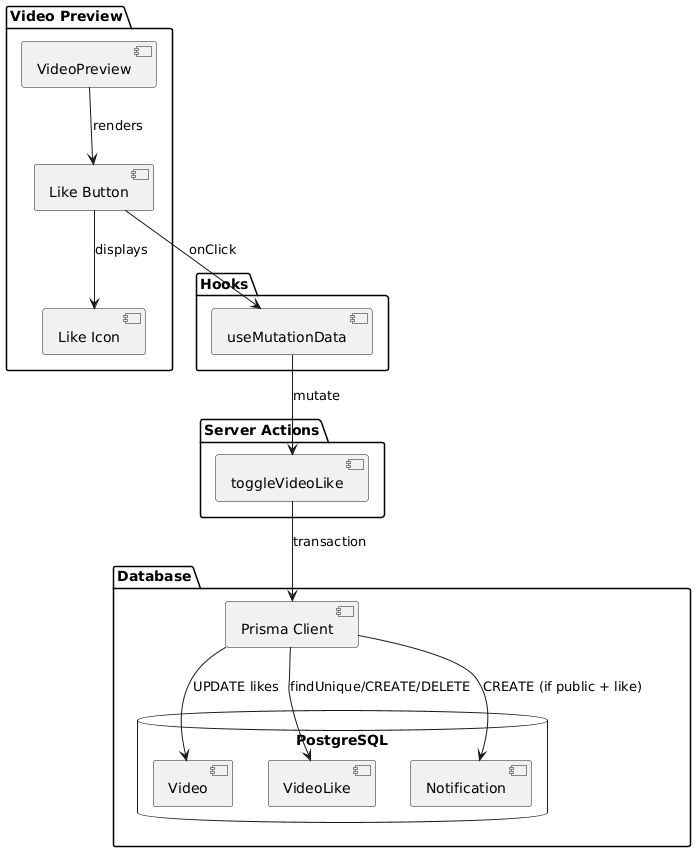

The diagram above was rendered by PlantUML. Its source (embedded in the PNG):
@startuml
package "Video Preview" {
  [VideoPreview] as VP
  [Like Button] as LB
  [Like Icon] as LI
}

package "Hooks" {
  [useMutationData] as UMD
}

package "Server Actions" {
  [toggleVideoLike] as TVL
}

package "Database" {
  [Prisma Client] as PC
  database "PostgreSQL" {
    [Video] as VT
    [VideoLike] as VLT
    [Notification] as NT
  }
}

VP --> LB : renders
LB --> LI : displays
LB --> UMD : onClick

UMD --> TVL : mutate

TVL --> PC : transaction
PC --> VLT : findUnique/CREATE/DELETE
PC --> VT : UPDATE likes
PC --> NT : CREATE (if public + like)
@enduml